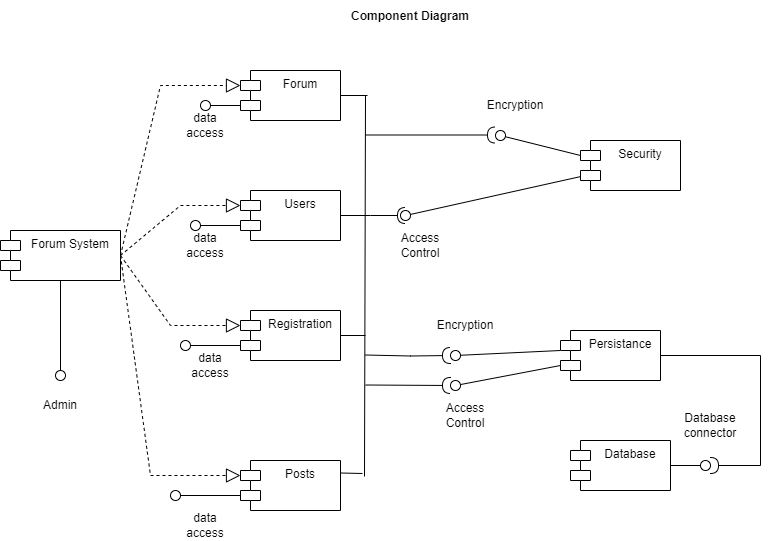

The diagram above was exported from draw.io. Its source (the exported page's mxGraphModel, read from the mxfile embedded in the PNG):
<mxGraphModel dx="1038" dy="579" grid="1" gridSize="10" guides="1" tooltips="1" connect="1" arrows="1" fold="1" page="1" pageScale="1" pageWidth="850" pageHeight="1100" math="0" shadow="0">
  <root>
    <mxCell id="0" />
    <mxCell id="1" parent="0" />
    <mxCell id="e02vqd5eC8Fl6MfQDRfS-1" value="Forum System" style="shape=module;align=left;spacingLeft=20;align=center;verticalAlign=top;" vertex="1" parent="1">
      <mxGeometry x="60" y="270" width="120" height="50" as="geometry" />
    </mxCell>
    <mxCell id="e02vqd5eC8Fl6MfQDRfS-6" value="" style="ellipse;whiteSpace=wrap;html=1;align=center;aspect=fixed;resizable=0;points=[];outlineConnect=0;sketch=0;" vertex="1" parent="1">
      <mxGeometry x="115" y="410" width="10" height="10" as="geometry" />
    </mxCell>
    <mxCell id="e02vqd5eC8Fl6MfQDRfS-7" value="" style="endArrow=none;html=1;rounded=0;entryX=0.5;entryY=1;entryDx=0;entryDy=0;" edge="1" parent="1" source="e02vqd5eC8Fl6MfQDRfS-6" target="e02vqd5eC8Fl6MfQDRfS-1">
      <mxGeometry width="50" height="50" relative="1" as="geometry">
        <mxPoint x="460" y="390" as="sourcePoint" />
        <mxPoint x="510" y="340" as="targetPoint" />
      </mxGeometry>
    </mxCell>
    <mxCell id="e02vqd5eC8Fl6MfQDRfS-8" value="Admin" style="text;html=1;strokeColor=none;fillColor=none;align=center;verticalAlign=middle;whiteSpace=wrap;rounded=0;" vertex="1" parent="1">
      <mxGeometry x="90" y="430" width="60" height="30" as="geometry" />
    </mxCell>
    <mxCell id="e02vqd5eC8Fl6MfQDRfS-9" value="Forum" style="shape=module;align=left;spacingLeft=20;align=center;verticalAlign=top;" vertex="1" parent="1">
      <mxGeometry x="300" y="110" width="100" height="50" as="geometry" />
    </mxCell>
    <mxCell id="e02vqd5eC8Fl6MfQDRfS-11" value="Users" style="shape=module;align=left;spacingLeft=20;align=center;verticalAlign=top;" vertex="1" parent="1">
      <mxGeometry x="300" y="230" width="100" height="50" as="geometry" />
    </mxCell>
    <mxCell id="e02vqd5eC8Fl6MfQDRfS-13" value="Registration" style="shape=module;align=left;spacingLeft=20;align=center;verticalAlign=top;" vertex="1" parent="1">
      <mxGeometry x="300" y="350" width="100" height="50" as="geometry" />
    </mxCell>
    <mxCell id="e02vqd5eC8Fl6MfQDRfS-14" value="Posts" style="shape=module;align=left;spacingLeft=20;align=center;verticalAlign=top;" vertex="1" parent="1">
      <mxGeometry x="300" y="500" width="100" height="50" as="geometry" />
    </mxCell>
    <mxCell id="e02vqd5eC8Fl6MfQDRfS-15" value="" style="endArrow=block;dashed=1;endFill=0;endSize=12;html=1;rounded=0;exitX=1;exitY=0.5;exitDx=0;exitDy=0;entryX=0;entryY=0;entryDx=0;entryDy=15;entryPerimeter=0;" edge="1" parent="1" source="e02vqd5eC8Fl6MfQDRfS-1" target="e02vqd5eC8Fl6MfQDRfS-9">
      <mxGeometry width="160" relative="1" as="geometry">
        <mxPoint x="400" y="360" as="sourcePoint" />
        <mxPoint x="560" y="360" as="targetPoint" />
        <Array as="points">
          <mxPoint x="220" y="125" />
        </Array>
      </mxGeometry>
    </mxCell>
    <mxCell id="e02vqd5eC8Fl6MfQDRfS-16" value="" style="endArrow=block;dashed=1;endFill=0;endSize=12;html=1;rounded=0;exitX=1;exitY=0.5;exitDx=0;exitDy=0;entryX=0;entryY=0;entryDx=0;entryDy=15;entryPerimeter=0;" edge="1" parent="1" source="e02vqd5eC8Fl6MfQDRfS-1" target="e02vqd5eC8Fl6MfQDRfS-11">
      <mxGeometry width="160" relative="1" as="geometry">
        <mxPoint x="400" y="360" as="sourcePoint" />
        <mxPoint x="560" y="360" as="targetPoint" />
        <Array as="points">
          <mxPoint x="240" y="245" />
        </Array>
      </mxGeometry>
    </mxCell>
    <mxCell id="e02vqd5eC8Fl6MfQDRfS-17" value="" style="endArrow=block;dashed=1;endFill=0;endSize=12;html=1;rounded=0;exitX=1;exitY=0.5;exitDx=0;exitDy=0;entryX=0;entryY=0;entryDx=0;entryDy=15;entryPerimeter=0;" edge="1" parent="1" source="e02vqd5eC8Fl6MfQDRfS-1" target="e02vqd5eC8Fl6MfQDRfS-13">
      <mxGeometry width="160" relative="1" as="geometry">
        <mxPoint x="400" y="360" as="sourcePoint" />
        <mxPoint x="560" y="360" as="targetPoint" />
        <Array as="points">
          <mxPoint x="230" y="365" />
        </Array>
      </mxGeometry>
    </mxCell>
    <mxCell id="e02vqd5eC8Fl6MfQDRfS-18" value="" style="endArrow=block;dashed=1;endFill=0;endSize=12;html=1;rounded=0;exitX=1;exitY=0.5;exitDx=0;exitDy=0;entryX=0;entryY=0;entryDx=0;entryDy=15;entryPerimeter=0;" edge="1" parent="1" source="e02vqd5eC8Fl6MfQDRfS-1" target="e02vqd5eC8Fl6MfQDRfS-14">
      <mxGeometry width="160" relative="1" as="geometry">
        <mxPoint x="400" y="360" as="sourcePoint" />
        <mxPoint x="560" y="360" as="targetPoint" />
        <Array as="points">
          <mxPoint x="210" y="515" />
        </Array>
      </mxGeometry>
    </mxCell>
    <mxCell id="e02vqd5eC8Fl6MfQDRfS-21" value="" style="ellipse;whiteSpace=wrap;html=1;align=center;aspect=fixed;resizable=0;points=[];outlineConnect=0;sketch=0;" vertex="1" parent="1">
      <mxGeometry x="260" y="140" width="10" height="10" as="geometry" />
    </mxCell>
    <mxCell id="e02vqd5eC8Fl6MfQDRfS-22" value="" style="ellipse;whiteSpace=wrap;html=1;align=center;aspect=fixed;resizable=0;points=[];outlineConnect=0;sketch=0;" vertex="1" parent="1">
      <mxGeometry x="250" y="260" width="10" height="10" as="geometry" />
    </mxCell>
    <mxCell id="e02vqd5eC8Fl6MfQDRfS-23" value="" style="ellipse;whiteSpace=wrap;html=1;align=center;aspect=fixed;resizable=0;points=[];outlineConnect=0;sketch=0;" vertex="1" parent="1">
      <mxGeometry x="240" y="380" width="10" height="10" as="geometry" />
    </mxCell>
    <mxCell id="e02vqd5eC8Fl6MfQDRfS-24" value="" style="ellipse;whiteSpace=wrap;html=1;align=center;aspect=fixed;resizable=0;points=[];outlineConnect=0;sketch=0;" vertex="1" parent="1">
      <mxGeometry x="230" y="530" width="10" height="10" as="geometry" />
    </mxCell>
    <mxCell id="e02vqd5eC8Fl6MfQDRfS-25" value="" style="ellipse;whiteSpace=wrap;html=1;align=center;aspect=fixed;resizable=0;points=[];outlineConnect=0;sketch=0;" vertex="1" parent="1">
      <mxGeometry x="510" y="420" width="10" height="10" as="geometry" />
    </mxCell>
    <mxCell id="e02vqd5eC8Fl6MfQDRfS-26" value="" style="ellipse;whiteSpace=wrap;html=1;align=center;aspect=fixed;resizable=0;points=[];outlineConnect=0;sketch=0;" vertex="1" parent="1">
      <mxGeometry x="460" y="250" width="10" height="10" as="geometry" />
    </mxCell>
    <mxCell id="e02vqd5eC8Fl6MfQDRfS-27" value="" style="ellipse;whiteSpace=wrap;html=1;align=center;aspect=fixed;resizable=0;points=[];outlineConnect=0;sketch=0;" vertex="1" parent="1">
      <mxGeometry x="555" y="170" width="10" height="10" as="geometry" />
    </mxCell>
    <mxCell id="e02vqd5eC8Fl6MfQDRfS-30" value="" style="ellipse;whiteSpace=wrap;html=1;align=center;aspect=fixed;resizable=0;points=[];outlineConnect=0;sketch=0;" vertex="1" parent="1">
      <mxGeometry x="510" y="390" width="10" height="10" as="geometry" />
    </mxCell>
    <mxCell id="e02vqd5eC8Fl6MfQDRfS-31" value="" style="endArrow=none;html=1;rounded=0;entryX=0;entryY=0;entryDx=0;entryDy=35;entryPerimeter=0;" edge="1" parent="1" source="e02vqd5eC8Fl6MfQDRfS-21" target="e02vqd5eC8Fl6MfQDRfS-9">
      <mxGeometry width="50" height="50" relative="1" as="geometry">
        <mxPoint x="250" y="200" as="sourcePoint" />
        <mxPoint x="300" y="150" as="targetPoint" />
      </mxGeometry>
    </mxCell>
    <mxCell id="e02vqd5eC8Fl6MfQDRfS-32" value="" style="endArrow=none;html=1;rounded=0;entryX=0;entryY=0;entryDx=0;entryDy=35;entryPerimeter=0;" edge="1" parent="1" source="e02vqd5eC8Fl6MfQDRfS-22" target="e02vqd5eC8Fl6MfQDRfS-11">
      <mxGeometry width="50" height="50" relative="1" as="geometry">
        <mxPoint x="280" y="155" as="sourcePoint" />
        <mxPoint x="310" y="155" as="targetPoint" />
      </mxGeometry>
    </mxCell>
    <mxCell id="e02vqd5eC8Fl6MfQDRfS-33" value="" style="endArrow=none;html=1;rounded=0;entryX=0;entryY=0;entryDx=0;entryDy=35;entryPerimeter=0;" edge="1" parent="1" source="e02vqd5eC8Fl6MfQDRfS-23" target="e02vqd5eC8Fl6MfQDRfS-13">
      <mxGeometry width="50" height="50" relative="1" as="geometry">
        <mxPoint x="290" y="165" as="sourcePoint" />
        <mxPoint x="320" y="165" as="targetPoint" />
      </mxGeometry>
    </mxCell>
    <mxCell id="e02vqd5eC8Fl6MfQDRfS-34" value="" style="endArrow=none;html=1;rounded=0;entryX=0;entryY=0;entryDx=0;entryDy=35;entryPerimeter=0;" edge="1" parent="1" source="e02vqd5eC8Fl6MfQDRfS-24" target="e02vqd5eC8Fl6MfQDRfS-14">
      <mxGeometry width="50" height="50" relative="1" as="geometry">
        <mxPoint x="300" y="175" as="sourcePoint" />
        <mxPoint x="330" y="175" as="targetPoint" />
      </mxGeometry>
    </mxCell>
    <mxCell id="e02vqd5eC8Fl6MfQDRfS-35" value="data access" style="text;html=1;strokeColor=none;fillColor=none;align=center;verticalAlign=middle;whiteSpace=wrap;rounded=0;" vertex="1" parent="1">
      <mxGeometry x="235" y="150" width="60" height="30" as="geometry" />
    </mxCell>
    <mxCell id="e02vqd5eC8Fl6MfQDRfS-38" value="data access" style="text;html=1;strokeColor=none;fillColor=none;align=center;verticalAlign=middle;whiteSpace=wrap;rounded=0;" vertex="1" parent="1">
      <mxGeometry x="240" y="390" width="60" height="30" as="geometry" />
    </mxCell>
    <mxCell id="e02vqd5eC8Fl6MfQDRfS-39" value="data access" style="text;html=1;strokeColor=none;fillColor=none;align=center;verticalAlign=middle;whiteSpace=wrap;rounded=0;" vertex="1" parent="1">
      <mxGeometry x="235" y="270" width="60" height="30" as="geometry" />
    </mxCell>
    <mxCell id="e02vqd5eC8Fl6MfQDRfS-41" value="data access" style="text;html=1;strokeColor=none;fillColor=none;align=center;verticalAlign=middle;whiteSpace=wrap;rounded=0;" vertex="1" parent="1">
      <mxGeometry x="235" y="550" width="60" height="30" as="geometry" />
    </mxCell>
    <mxCell id="e02vqd5eC8Fl6MfQDRfS-46" value="" style="rounded=0;orthogonalLoop=1;jettySize=auto;html=1;endArrow=halfCircle;endFill=0;endSize=6;strokeWidth=1;sketch=0;" edge="1" parent="1" target="e02vqd5eC8Fl6MfQDRfS-25">
      <mxGeometry relative="1" as="geometry">
        <mxPoint x="425" y="424.5" as="sourcePoint" />
        <mxPoint x="481" y="424.5" as="targetPoint" />
      </mxGeometry>
    </mxCell>
    <mxCell id="e02vqd5eC8Fl6MfQDRfS-47" value="" style="rounded=0;orthogonalLoop=1;jettySize=auto;html=1;endArrow=halfCircle;endFill=0;endSize=6;strokeWidth=1;sketch=0;" edge="1" parent="1">
      <mxGeometry relative="1" as="geometry">
        <mxPoint x="430" y="255" as="sourcePoint" />
        <mxPoint x="465" y="255" as="targetPoint" />
      </mxGeometry>
    </mxCell>
    <mxCell id="e02vqd5eC8Fl6MfQDRfS-48" value="" style="rounded=0;orthogonalLoop=1;jettySize=auto;html=1;endArrow=halfCircle;endFill=0;endSize=6;strokeWidth=1;sketch=0;" edge="1" parent="1">
      <mxGeometry relative="1" as="geometry">
        <mxPoint x="425" y="174.5" as="sourcePoint" />
        <mxPoint x="555" y="174.5" as="targetPoint" />
      </mxGeometry>
    </mxCell>
    <mxCell id="e02vqd5eC8Fl6MfQDRfS-49" value="Security" style="shape=module;align=left;spacingLeft=20;align=center;verticalAlign=top;" vertex="1" parent="1">
      <mxGeometry x="640" y="180" width="100" height="50" as="geometry" />
    </mxCell>
    <mxCell id="e02vqd5eC8Fl6MfQDRfS-50" value="" style="endArrow=none;html=1;rounded=0;endSize=8;jumpSize=6;" edge="1" parent="1">
      <mxGeometry width="50" height="50" relative="1" as="geometry">
        <mxPoint x="424" y="516" as="sourcePoint" />
        <mxPoint x="425" y="135" as="targetPoint" />
      </mxGeometry>
    </mxCell>
    <mxCell id="e02vqd5eC8Fl6MfQDRfS-51" value="" style="endArrow=none;html=1;rounded=0;endSize=8;jumpSize=6;exitX=1;exitY=0.5;exitDx=0;exitDy=0;" edge="1" parent="1" source="e02vqd5eC8Fl6MfQDRfS-9">
      <mxGeometry width="50" height="50" relative="1" as="geometry">
        <mxPoint x="460" y="370" as="sourcePoint" />
        <mxPoint x="427" y="135" as="targetPoint" />
      </mxGeometry>
    </mxCell>
    <mxCell id="e02vqd5eC8Fl6MfQDRfS-52" value="" style="endArrow=none;html=1;rounded=0;endSize=8;jumpSize=6;exitX=1;exitY=0.5;exitDx=0;exitDy=0;" edge="1" parent="1" source="e02vqd5eC8Fl6MfQDRfS-11">
      <mxGeometry width="50" height="50" relative="1" as="geometry">
        <mxPoint x="460" y="370" as="sourcePoint" />
        <mxPoint x="430" y="255" as="targetPoint" />
      </mxGeometry>
    </mxCell>
    <mxCell id="e02vqd5eC8Fl6MfQDRfS-54" value="" style="endArrow=none;html=1;rounded=0;endSize=8;jumpSize=6;exitX=1;exitY=0.5;exitDx=0;exitDy=0;" edge="1" parent="1" source="e02vqd5eC8Fl6MfQDRfS-13">
      <mxGeometry width="50" height="50" relative="1" as="geometry">
        <mxPoint x="460" y="370" as="sourcePoint" />
        <mxPoint x="425" y="375" as="targetPoint" />
      </mxGeometry>
    </mxCell>
    <mxCell id="e02vqd5eC8Fl6MfQDRfS-55" value="" style="endArrow=none;html=1;rounded=0;endSize=8;jumpSize=6;exitX=1;exitY=0.25;exitDx=0;exitDy=0;" edge="1" parent="1" source="e02vqd5eC8Fl6MfQDRfS-14">
      <mxGeometry width="50" height="50" relative="1" as="geometry">
        <mxPoint x="460" y="370" as="sourcePoint" />
        <mxPoint x="422" y="513" as="targetPoint" />
      </mxGeometry>
    </mxCell>
    <mxCell id="e02vqd5eC8Fl6MfQDRfS-61" value="" style="rounded=0;orthogonalLoop=1;jettySize=auto;html=1;endArrow=halfCircle;endFill=0;endSize=6;strokeWidth=1;sketch=0;" edge="1" parent="1">
      <mxGeometry relative="1" as="geometry">
        <mxPoint x="425" y="394.5" as="sourcePoint" />
        <mxPoint x="510" y="395" as="targetPoint" />
        <Array as="points">
          <mxPoint x="470" y="395.5" />
        </Array>
      </mxGeometry>
    </mxCell>
    <mxCell id="e02vqd5eC8Fl6MfQDRfS-62" value="" style="endArrow=none;html=1;rounded=0;endSize=8;jumpSize=6;exitX=0;exitY=0;exitDx=0;exitDy=15;exitPerimeter=0;" edge="1" parent="1" source="e02vqd5eC8Fl6MfQDRfS-49" target="e02vqd5eC8Fl6MfQDRfS-27">
      <mxGeometry width="50" height="50" relative="1" as="geometry">
        <mxPoint x="460" y="370" as="sourcePoint" />
        <mxPoint x="510" y="320" as="targetPoint" />
      </mxGeometry>
    </mxCell>
    <mxCell id="e02vqd5eC8Fl6MfQDRfS-63" value="" style="endArrow=none;html=1;rounded=0;endSize=8;jumpSize=6;" edge="1" parent="1" source="e02vqd5eC8Fl6MfQDRfS-26" target="e02vqd5eC8Fl6MfQDRfS-49">
      <mxGeometry width="50" height="50" relative="1" as="geometry">
        <mxPoint x="460" y="370" as="sourcePoint" />
        <mxPoint x="510" y="320" as="targetPoint" />
      </mxGeometry>
    </mxCell>
    <mxCell id="e02vqd5eC8Fl6MfQDRfS-64" value="Encryption" style="text;html=1;strokeColor=none;fillColor=none;align=center;verticalAlign=middle;whiteSpace=wrap;rounded=0;" vertex="1" parent="1">
      <mxGeometry x="545" y="130" width="60" height="30" as="geometry" />
    </mxCell>
    <mxCell id="e02vqd5eC8Fl6MfQDRfS-65" value="Access Control" style="text;html=1;strokeColor=none;fillColor=none;align=center;verticalAlign=middle;whiteSpace=wrap;rounded=0;" vertex="1" parent="1">
      <mxGeometry x="450" y="270" width="60" height="30" as="geometry" />
    </mxCell>
    <mxCell id="e02vqd5eC8Fl6MfQDRfS-66" value="" style="endArrow=none;html=1;rounded=0;endSize=8;jumpSize=6;" edge="1" parent="1" source="e02vqd5eC8Fl6MfQDRfS-30">
      <mxGeometry width="50" height="50" relative="1" as="geometry">
        <mxPoint x="460" y="360" as="sourcePoint" />
        <mxPoint x="620" y="390" as="targetPoint" />
      </mxGeometry>
    </mxCell>
    <mxCell id="e02vqd5eC8Fl6MfQDRfS-67" value="Persistance" style="shape=module;align=left;spacingLeft=20;align=center;verticalAlign=top;" vertex="1" parent="1">
      <mxGeometry x="620" y="370" width="100" height="50" as="geometry" />
    </mxCell>
    <mxCell id="e02vqd5eC8Fl6MfQDRfS-68" value="" style="endArrow=none;html=1;rounded=0;endSize=8;jumpSize=6;entryX=0;entryY=0;entryDx=0;entryDy=35;entryPerimeter=0;" edge="1" parent="1" source="e02vqd5eC8Fl6MfQDRfS-25" target="e02vqd5eC8Fl6MfQDRfS-67">
      <mxGeometry width="50" height="50" relative="1" as="geometry">
        <mxPoint x="460" y="360" as="sourcePoint" />
        <mxPoint x="510" y="310" as="targetPoint" />
      </mxGeometry>
    </mxCell>
    <mxCell id="e02vqd5eC8Fl6MfQDRfS-69" value="Encryption" style="text;html=1;strokeColor=none;fillColor=none;align=center;verticalAlign=middle;whiteSpace=wrap;rounded=0;" vertex="1" parent="1">
      <mxGeometry x="495" y="350" width="60" height="30" as="geometry" />
    </mxCell>
    <mxCell id="e02vqd5eC8Fl6MfQDRfS-70" value="Access Control" style="text;html=1;strokeColor=none;fillColor=none;align=center;verticalAlign=middle;whiteSpace=wrap;rounded=0;" vertex="1" parent="1">
      <mxGeometry x="495" y="440" width="60" height="30" as="geometry" />
    </mxCell>
    <mxCell id="e02vqd5eC8Fl6MfQDRfS-71" value="" style="rounded=0;orthogonalLoop=1;jettySize=auto;html=1;endArrow=none;endFill=0;sketch=0;sourcePerimeterSpacing=0;targetPerimeterSpacing=0;endSize=8;jumpSize=6;" edge="1" target="e02vqd5eC8Fl6MfQDRfS-73" parent="1">
      <mxGeometry relative="1" as="geometry">
        <mxPoint x="730" y="505" as="sourcePoint" />
      </mxGeometry>
    </mxCell>
    <mxCell id="e02vqd5eC8Fl6MfQDRfS-72" value="" style="rounded=0;orthogonalLoop=1;jettySize=auto;html=1;endArrow=halfCircle;endFill=0;endSize=6;strokeWidth=1;sketch=0;jumpSize=6;exitX=1;exitY=0.5;exitDx=0;exitDy=0;" edge="1" parent="1" source="e02vqd5eC8Fl6MfQDRfS-67">
      <mxGeometry relative="1" as="geometry">
        <mxPoint x="500" y="435" as="sourcePoint" />
        <mxPoint x="770" y="505" as="targetPoint" />
        <Array as="points">
          <mxPoint x="820" y="395" />
          <mxPoint x="820" y="505" />
        </Array>
      </mxGeometry>
    </mxCell>
    <mxCell id="e02vqd5eC8Fl6MfQDRfS-73" value="" style="ellipse;whiteSpace=wrap;html=1;align=center;aspect=fixed;resizable=0;points=[];outlineConnect=0;sketch=0;" vertex="1" parent="1">
      <mxGeometry x="760" y="500" width="10" height="10" as="geometry" />
    </mxCell>
    <mxCell id="e02vqd5eC8Fl6MfQDRfS-75" value="Database connector" style="text;html=1;strokeColor=none;fillColor=none;align=center;verticalAlign=middle;whiteSpace=wrap;rounded=0;" vertex="1" parent="1">
      <mxGeometry x="740" y="450" width="60" height="30" as="geometry" />
    </mxCell>
    <mxCell id="e02vqd5eC8Fl6MfQDRfS-76" value="Database" style="shape=module;align=left;spacingLeft=20;align=center;verticalAlign=top;" vertex="1" parent="1">
      <mxGeometry x="630" y="480" width="100" height="50" as="geometry" />
    </mxCell>
    <mxCell id="e02vqd5eC8Fl6MfQDRfS-77" value="Component Diagram" style="text;align=center;fontStyle=1;verticalAlign=middle;spacingLeft=3;spacingRight=3;strokeColor=none;rotatable=0;points=[[0,0.5],[1,0.5]];portConstraint=eastwest;" vertex="1" parent="1">
      <mxGeometry x="390" y="40" width="160" height="30" as="geometry" />
    </mxCell>
  </root>
</mxGraphModel>